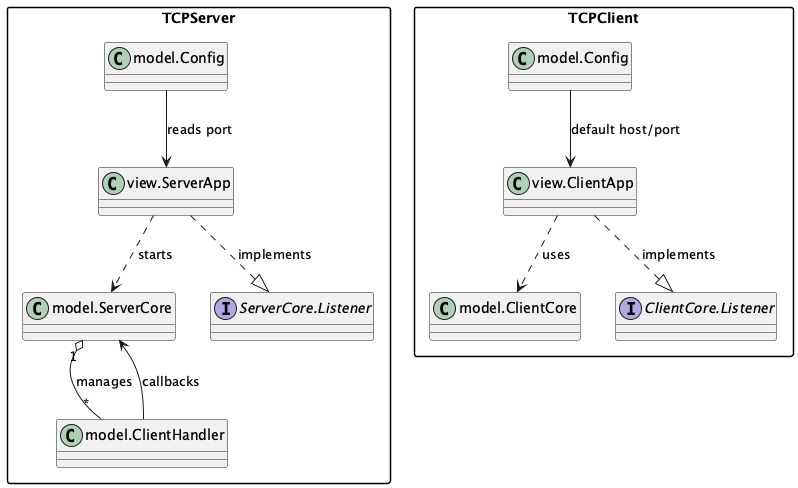

The diagram above was rendered by PlantUML. Its source (embedded in the PNG):
@startuml
skinparam packageStyle rectangle

package "TCPServer" {
  class "view.ServerApp" as ServerApp
  class "model.ServerCore" as ServerCore
  class "model.ClientHandler" as ClientHandler
  class "model.Config" as ServerConfig

  interface "ServerCore.Listener" as SListener

  ServerApp ..> ServerCore : starts
  ServerApp ..|> SListener : implements
  ServerCore "1" o-- "*" ClientHandler : manages
  ClientHandler --> ServerCore : callbacks
  ServerConfig --> ServerApp : reads port
}

package "TCPClient" {
  class "view.ClientApp" as ClientApp
  class "model.ClientCore" as ClientCore
  class "model.Config" as ClientConfig

  interface "ClientCore.Listener" as CListener

  ClientApp ..> ClientCore : uses
  ClientApp ..|> CListener : implements
  ClientConfig --> ClientApp : default host/port
}
@enduml